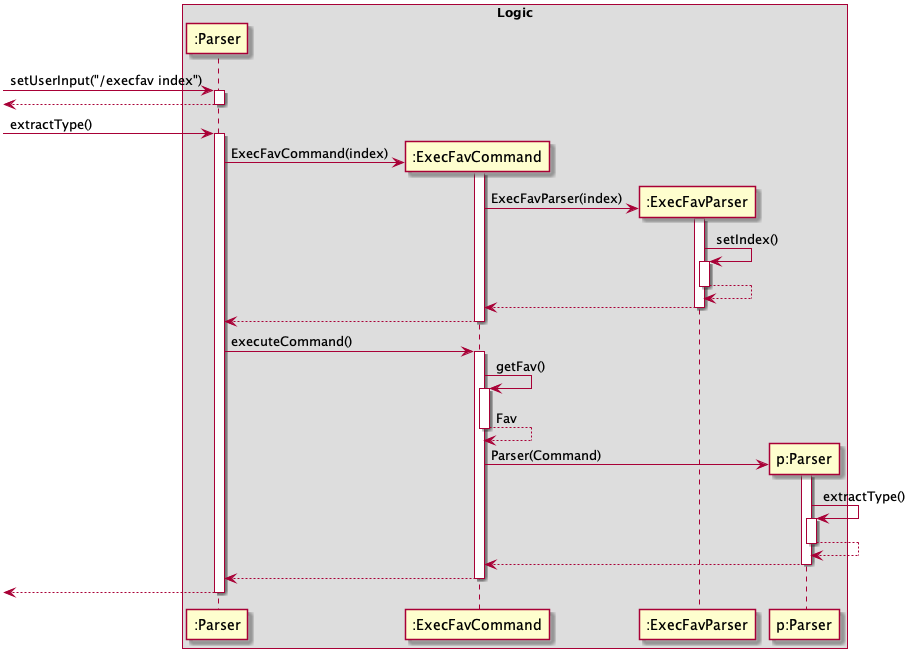

The diagram above was rendered by PlantUML. Its source (embedded in the PNG):
@startuml
box Logic
participant ":Parser"
participant ":ExecFavCommand"
participant ":ExecFavParser"
participant "p:Parser"
end box

[-> ":Parser": setUserInput("/execfav index")
activate ":Parser"
[<-- ":Parser"
deactivate ":Parser"
[-> ":Parser": extractType()
activate ":Parser"

create ":ExecFavCommand"
":Parser" -> ":ExecFavCommand": ExecFavCommand(index)
activate ":ExecFavCommand"

create ":ExecFavParser"
":ExecFavCommand" -> ":ExecFavParser": ExecFavParser(index)
activate ":ExecFavParser"
":ExecFavParser" -> ":ExecFavParser": setIndex()
activate ":ExecFavParser"
":ExecFavParser" --> ":ExecFavParser"
deactivate ":ExecFavParser"
":ExecFavParser"-->":ExecFavCommand"
deactivate ":ExecFavParser"
":ExecFavCommand"--> ":Parser"
deactivate ":ExecFavCommand"

":Parser" -> ":ExecFavCommand": executeCommand()
activate ":ExecFavCommand"
":ExecFavCommand" ->":ExecFavCommand": getFav()
activate ":ExecFavCommand"
":ExecFavCommand" --> ":ExecFavCommand": Fav
deactivate ":ExecFavCommand"

create "p:Parser"
":ExecFavCommand" -> "p:Parser": Parser(Command)
activate "p:Parser"
"p:Parser"->"p:Parser": extractType()
activate "p:Parser"
"p:Parser"-->"p:Parser"
deactivate "p:Parser"
"p:Parser"-->":ExecFavCommand"
deactivate "p:Parser"
":ExecFavCommand"--> ":Parser"
deactivate ":ExecFavCommand"
[<--":Parser"
deactivate ":Parser"




@enduml